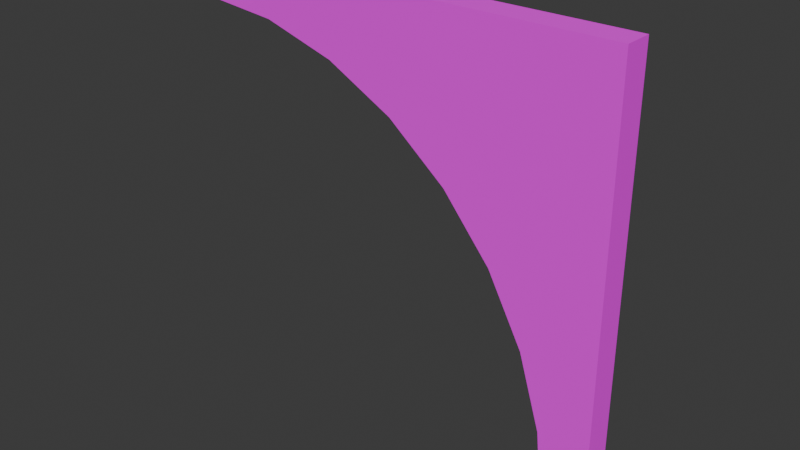 # Source: WallArch_3x3x0.1.blend  (saved by Blender 4.4.32; exported with 4.5.12 LTS)
import bpy
from mathutils import Matrix  # noqa: F401  (used for matrix-valued properties, if any)

bpy.ops.wm.read_factory_settings(use_empty=True)
scene = bpy.context.scene
scene.name = 'Scene'

# ---- collections
col_collection = bpy.data.collections.new('Collection'); scene.collection.children.link(col_collection)

# ---- images (referenced by path relative to the original .blend; pixels are not part of the script)
import os
ASSET_DIR = os.environ.get("B2B_ASSET_DIR", "")  # directory of the original .blend (textures are referenced by path, not embedded)
HERE = os.path.dirname(os.path.abspath(__file__))  # packed textures are extracted next to this script under _unpacked/

def load_image(name, relpath, width, height, colorspace="sRGB"):
    """Load a texture the original file referenced (path relative to the .blend, or extracted next to this script)."""
    p = next((c for c in (os.path.join(HERE, relpath), os.path.join(ASSET_DIR, relpath)) if relpath and os.path.exists(c)), "")
    if p:
        img = bpy.data.images.load(p, check_existing=True)
        img.name = name
    else:  # same state as the original file: an image datablock whose file is absent (Cycles renders it pink)
        img = bpy.data.images.new(name, width, height)
        img.source = "FILE"
        img.filepath = "//" + (relpath or name)
    img.colorspace_settings.name = colorspace
    return img
img_redbrickwalltex_png = load_image('RedBrickWallTex.png', 'Textures/LabTextures/RedBrickWallTex.png', 1024, 1024, 'sRGB')

# ---- materials (node trees are filled in below, after node groups)
mat_material = bpy.data.materials.new('Material')
mat_material.alpha_threshold = 0.0
mat_material.roughness = 0.5
mat_material.line_color = (0.0, 0.0, 0.0, 1.0)

# ---- material node trees
mat_material.use_nodes = True; mat_material.node_tree.nodes.clear()
_N = mat_material.node_tree.nodes; _L = mat_material.node_tree.links
n0 = _N.new('ShaderNodeOutputMaterial'); n0.name = 'Material Output'; n0.location = (300, 300)
n1 = _N.new('ShaderNodeBsdfPrincipled'); n1.name = 'Principled BSDF'; n1.location = (10, 300)
n1.inputs[2].default_value = 1.0
n1.inputs[3].default_value = 1.45
n2 = _N.new('ShaderNodeTexImage'); n2.name = 'Image Texture'; n2.location = (-280, 280)
n2.image = img_redbrickwalltex_png
n2.interpolation = 'Closest'
_L.new(n1.outputs[0], n0.inputs[0])
_L.new(n2.outputs[0], n1.inputs[0])
n0.is_active_output = True

# ---- world
world_world = bpy.data.worlds.new('World'); scene.world = world_world
world_world.use_nodes = True; world_world.node_tree.nodes.clear()
_N = world_world.node_tree.nodes; _L = world_world.node_tree.links
n0 = _N.new('ShaderNodeOutputWorld'); n0.name = 'World Output'; n0.location = (300, 300)
n1 = _N.new('ShaderNodeBackground'); n1.name = 'Background'; n1.location = (10, 300)
n1.inputs[0].default_value = (0.05088, 0.05088, 0.05088, 1.0)
_L.new(n1.outputs[0], n0.inputs[0])
n0.is_active_output = True
world_world.color = (0.05088, 0.05088, 0.05088)
world_world.sun_shadow_jitter_overblur = 0.0

# ---- meshes
me_cube_001 = bpy.data.meshes.new('Cube.001')
me_cube_001.from_pydata([(-1.5, 1.3, 3.0), (-1.5, 1.5, 3.0), (1.5, 1.3, 0.0), (1.5, 1.3, 3.0), (1.5, 1.5, 0.0), (1.5, 1.5, 3.0), (-1.499, 1.3, 2.7), (-1.5, 1.5, 2.7), (-0.9724, 1.5, 2.649), (-0.4662, 1.5, 2.495), (0.0003021, 1.5, 2.246), (0.4092, 1.5, 1.91), (0.7448, 1.5, 1.502), (0.9941, 1.5, 1.035), (1.148, 1.5, 0.5288), (1.2, 1.5, 0.002389), (1.2, 1.3, 0.002389), (1.148, 1.3, 0.5288), (0.9941, 1.3, 1.035), (0.7448, 1.3, 1.502), (0.4092, 1.3, 1.91), (0.0003021, 1.3, 2.246), (-0.4662, 1.3, 2.495), (-0.9724, 1.3, 2.649)], [], [(4, 5, 3, 2), (5, 1, 0, 3), (0, 1, 7, 6), (22, 9, 10, 21), (20, 11, 12, 19), (18, 13, 14, 17), (6, 7, 8, 23), (23, 8, 9, 22), (21, 10, 11, 20), (19, 12, 13, 18), (17, 14, 15, 16), (4, 2, 16, 15), (5, 4, 15, 14, 13, 12, 11, 10, 9, 8, 7, 1), (2, 3, 0, 6, 23, 22, 21, 20, 19, 18, 17, 16)])
_uv = me_cube_001.uv_layers.new(name='UVMap')
_uv.uv.foreach_set('vector', [0.06667, 0.0, 0.06667, 1.0, 4.47e-08, 1.0, -4.47e-08, 0.0, 0.001493, 0.9317, 1.001, 0.9317, 1.001, 0.9984, 0.001493, 0.9984, 1.001, 0.9984, 1.001, 0.9317, 1.001, 0.9317, 1.001, 0.9984, 0.0973, 0.51, 1.875e-05, 0.51, 1.403e-05, 0.7623, 0.09729, 0.7623, 0.1946, 0.0, 0.0973, 0.0, 0.0973, 0.2377, 0.1946, 0.2377, 0.1946, 0.4901, 0.0973, 0.4901, 0.0973, 0.7474, 0.1946, 0.7474, 0.09728, 0.0001058, 1.16e-07, -1.159e-07, 1.408e-05, 0.2527, 0.09729, 0.2527, 0.09729, 0.2527, 1.408e-05, 0.2527, 1.875e-05, 0.51, 0.0973, 0.51, 0.09729, 0.7623, 1.403e-05, 0.7623, 5.983e-09, 1.0, 0.09728, 1.0, 0.1946, 0.2377, 0.0973, 0.2377, 0.0973, 0.4901, 0.1946, 0.4901, 0.1946, 0.7474, 0.0973, 0.7474, 0.0973, 0.9997, 0.1946, 0.9997, 0.06667, 0.0, -4.47e-08, 0.0, 0.0, 0.0, 0.0, 0.0, 2.98e-08, 1.0, 0.0, 8.941e-08, 0.1002, 0.0007964, 0.1174, 0.1763, 0.1686, 0.345, 0.2517, 0.5005, 0.3636, 0.6368, 0.4999, 0.7487, 0.6554, 0.8318, 0.8241, 0.883, 0.9999, 0.9001, 1.0, 1.0, -1.192e-07, 2.98e-08, -2.98e-08, 1.0, 1.0, 1.0, 0.9998, 0.9001, 0.8241, 0.883, 0.6554, 0.8318, 0.4999, 0.7487, 0.3636, 0.6368, 0.2517, 0.5005, 0.1686, 0.345, 0.1174, 0.1763, 0.1002, 0.0007963])
me_cube_001.materials.append(mat_material)
me_cube_001.update()

# ---- objects
ob_cube = bpy.data.objects.new('Cube', me_cube_001)

# ---- transforms, parenting, visibility, modifiers, constraints
ob_cube.location = (0.0, 0.0, 0.0)

# ---- collection membership
col_collection.objects.link(ob_cube)

# ---- scene / render settings (as saved in the file)
scene.frame_start = 1; scene.frame_end = 250; scene.frame_set(1)
scene.render.engine = 'BLENDER_EEVEE_NEXT'
bpy.context.view_layer.update()

# ---- added for rendering (the .blend has no active camera and no usable light): camera, sun
cam_auto = bpy.data.cameras.new('AutoCamera')
cam_auto.lens = 50.0
cam_auto.sensor_width = 36.0
cam_auto.clip_end = 1000.0
ob_auto_camera = bpy.data.objects.new('AutoCamera', cam_auto)
scene.collection.objects.link(ob_auto_camera)
ob_auto_camera.location = (3.92975, -3.31571, 4.6438)
ob_auto_camera.rotation_euler = (1.09748, -7.21219e-08, 0.694738)
scene.camera = ob_auto_camera
light_auto_sun = bpy.data.lights.new('AutoSun', 'SUN')
light_auto_sun.energy = 3.0
light_auto_sun.angle = 0.0523599
ob_auto_sun = bpy.data.objects.new('AutoSun', light_auto_sun)
scene.collection.objects.link(ob_auto_sun)
ob_auto_sun.rotation_euler = (0.872665, 0.174533, 0.523599)
bpy.context.view_layer.update()
